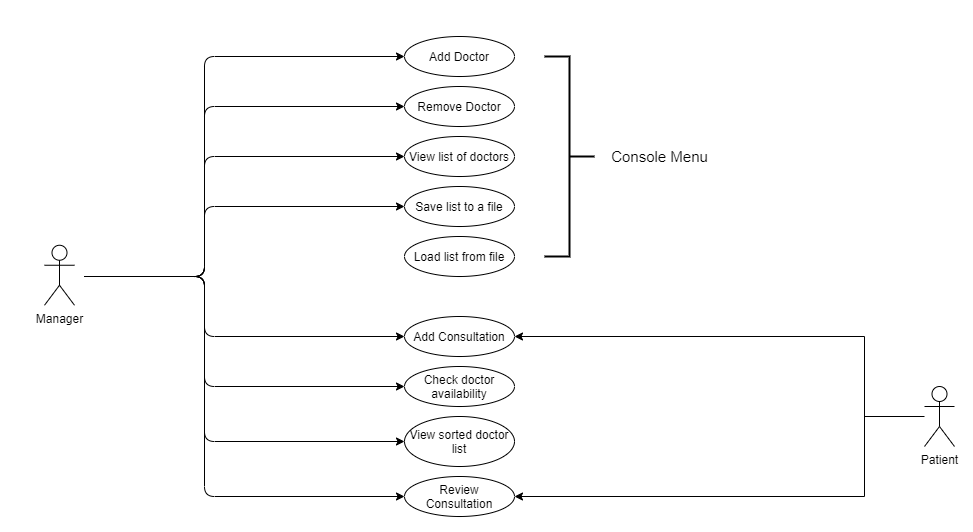

The diagram above was exported from draw.io. Its source (the exported page's mxGraphModel, read from the mxfile embedded in the PNG):
<mxGraphModel dx="2313" dy="846" grid="1" gridSize="10" guides="1" tooltips="1" connect="1" arrows="1" fold="1" page="1" pageScale="1" pageWidth="850" pageHeight="1100" math="0" shadow="0">
  <root>
    <mxCell id="0" />
    <mxCell id="1" parent="0" />
    <mxCell id="JpYYTmzIAgaLDjty1Nfd-5" value="Manager" style="shape=umlActor;verticalLabelPosition=bottom;verticalAlign=top;html=1;" parent="1" vertex="1">
      <mxGeometry x="-10" y="428.75" width="30" height="60" as="geometry" />
    </mxCell>
    <mxCell id="JpYYTmzIAgaLDjty1Nfd-8" value="Add Doctor" style="ellipse;whiteSpace=wrap;html=1;" parent="1" vertex="1">
      <mxGeometry x="350" y="220" width="110" height="40" as="geometry" />
    </mxCell>
    <mxCell id="JpYYTmzIAgaLDjty1Nfd-9" value="Remove Doctor" style="ellipse;whiteSpace=wrap;html=1;" parent="1" vertex="1">
      <mxGeometry x="350" y="270" width="110" height="40" as="geometry" />
    </mxCell>
    <mxCell id="JpYYTmzIAgaLDjty1Nfd-10" value="Load list from file" style="ellipse;whiteSpace=wrap;html=1;" parent="1" vertex="1">
      <mxGeometry x="350" y="420" width="110" height="40" as="geometry" />
    </mxCell>
    <mxCell id="JpYYTmzIAgaLDjty1Nfd-11" value="Save list to a file" style="ellipse;whiteSpace=wrap;html=1;" parent="1" vertex="1">
      <mxGeometry x="350" y="370" width="110" height="40" as="geometry" />
    </mxCell>
    <mxCell id="JpYYTmzIAgaLDjty1Nfd-12" value="View list of doctors" style="ellipse;whiteSpace=wrap;html=1;" parent="1" vertex="1">
      <mxGeometry x="350" y="320" width="110" height="40" as="geometry" />
    </mxCell>
    <mxCell id="cP_fLxLCLm5Kib8_CQHB-5" style="edgeStyle=orthogonalEdgeStyle;rounded=0;orthogonalLoop=1;jettySize=auto;html=1;endArrow=none;endFill=0;startArrow=classic;startFill=1;" edge="1" parent="1" source="JpYYTmzIAgaLDjty1Nfd-15">
      <mxGeometry relative="1" as="geometry">
        <mxPoint x="810" y="640" as="targetPoint" />
      </mxGeometry>
    </mxCell>
    <mxCell id="JpYYTmzIAgaLDjty1Nfd-15" value="Add Consultation" style="ellipse;whiteSpace=wrap;html=1;" parent="1" vertex="1">
      <mxGeometry x="350" y="500" width="110" height="40" as="geometry" />
    </mxCell>
    <mxCell id="cP_fLxLCLm5Kib8_CQHB-9" style="edgeStyle=orthogonalEdgeStyle;rounded=0;orthogonalLoop=1;jettySize=auto;html=1;exitX=1;exitY=0.5;exitDx=0;exitDy=0;startArrow=classic;startFill=1;endArrow=none;endFill=0;" edge="1" parent="1" source="JpYYTmzIAgaLDjty1Nfd-16">
      <mxGeometry relative="1" as="geometry">
        <mxPoint x="810" y="630" as="targetPoint" />
      </mxGeometry>
    </mxCell>
    <mxCell id="JpYYTmzIAgaLDjty1Nfd-16" value="Review Consultation" style="ellipse;whiteSpace=wrap;html=1;" parent="1" vertex="1">
      <mxGeometry x="350" y="660" width="110" height="40" as="geometry" />
    </mxCell>
    <mxCell id="JpYYTmzIAgaLDjty1Nfd-17" value="Check doctor availability" style="ellipse;whiteSpace=wrap;html=1;" parent="1" vertex="1">
      <mxGeometry x="350" y="550" width="110" height="40" as="geometry" />
    </mxCell>
    <mxCell id="JpYYTmzIAgaLDjty1Nfd-18" value="&lt;font style=&quot;font-size: 12px&quot;&gt;View sorted doctor list&lt;/font&gt;" style="ellipse;whiteSpace=wrap;html=1;" parent="1" vertex="1">
      <mxGeometry x="350" y="600" width="110" height="50" as="geometry" />
    </mxCell>
    <mxCell id="JpYYTmzIAgaLDjty1Nfd-21" value="" style="strokeWidth=2;html=1;shape=mxgraph.flowchart.annotation_2;align=left;labelPosition=right;pointerEvents=1;fillColor=none;direction=west;" parent="1" vertex="1">
      <mxGeometry x="490" y="240" width="50" height="200" as="geometry" />
    </mxCell>
    <mxCell id="JpYYTmzIAgaLDjty1Nfd-22" value="&lt;font style=&quot;font-size: 15px&quot;&gt;Console Menu&lt;/font&gt;" style="text;html=1;align=center;verticalAlign=middle;resizable=0;points=[];autosize=1;" parent="1" vertex="1">
      <mxGeometry x="550" y="330" width="110" height="20" as="geometry" />
    </mxCell>
    <mxCell id="JpYYTmzIAgaLDjty1Nfd-27" value="" style="edgeStyle=elbowEdgeStyle;elbow=horizontal;endArrow=classic;html=1;entryX=0;entryY=0.5;entryDx=0;entryDy=0;" parent="1" target="JpYYTmzIAgaLDjty1Nfd-8" edge="1">
      <mxGeometry width="50" height="50" relative="1" as="geometry">
        <mxPoint x="30" y="460" as="sourcePoint" />
        <mxPoint x="80" y="410" as="targetPoint" />
        <Array as="points">
          <mxPoint x="150" y="350" />
        </Array>
      </mxGeometry>
    </mxCell>
    <mxCell id="JpYYTmzIAgaLDjty1Nfd-28" value="" style="edgeStyle=elbowEdgeStyle;elbow=horizontal;endArrow=classic;html=1;entryX=0;entryY=0.5;entryDx=0;entryDy=0;" parent="1" target="JpYYTmzIAgaLDjty1Nfd-12" edge="1">
      <mxGeometry width="50" height="50" relative="1" as="geometry">
        <mxPoint x="30" y="460" as="sourcePoint" />
        <mxPoint x="80" y="410" as="targetPoint" />
        <Array as="points">
          <mxPoint x="150" y="420" />
        </Array>
      </mxGeometry>
    </mxCell>
    <mxCell id="JpYYTmzIAgaLDjty1Nfd-29" value="" style="edgeStyle=elbowEdgeStyle;elbow=horizontal;endArrow=classic;html=1;entryX=0;entryY=0.5;entryDx=0;entryDy=0;" parent="1" target="JpYYTmzIAgaLDjty1Nfd-9" edge="1">
      <mxGeometry width="50" height="50" relative="1" as="geometry">
        <mxPoint x="30" y="460" as="sourcePoint" />
        <mxPoint x="80" y="410" as="targetPoint" />
        <Array as="points">
          <mxPoint x="150" y="340" />
        </Array>
      </mxGeometry>
    </mxCell>
    <mxCell id="JpYYTmzIAgaLDjty1Nfd-30" value="" style="edgeStyle=elbowEdgeStyle;elbow=horizontal;endArrow=classic;html=1;entryX=0;entryY=0.5;entryDx=0;entryDy=0;" parent="1" target="JpYYTmzIAgaLDjty1Nfd-15" edge="1">
      <mxGeometry width="50" height="50" relative="1" as="geometry">
        <mxPoint x="30" y="460" as="sourcePoint" />
        <mxPoint x="80" y="410" as="targetPoint" />
        <Array as="points">
          <mxPoint x="150" y="510" />
        </Array>
      </mxGeometry>
    </mxCell>
    <mxCell id="JpYYTmzIAgaLDjty1Nfd-31" value="" style="edgeStyle=elbowEdgeStyle;elbow=horizontal;endArrow=classic;html=1;entryX=0;entryY=0.5;entryDx=0;entryDy=0;" parent="1" target="JpYYTmzIAgaLDjty1Nfd-11" edge="1">
      <mxGeometry width="50" height="50" relative="1" as="geometry">
        <mxPoint x="30" y="460" as="sourcePoint" />
        <mxPoint x="80" y="410" as="targetPoint" />
        <Array as="points">
          <mxPoint x="150" y="440" />
        </Array>
      </mxGeometry>
    </mxCell>
    <mxCell id="JpYYTmzIAgaLDjty1Nfd-32" value="" style="edgeStyle=elbowEdgeStyle;elbow=horizontal;endArrow=classic;html=1;entryX=0;entryY=0.5;entryDx=0;entryDy=0;" parent="1" target="JpYYTmzIAgaLDjty1Nfd-18" edge="1">
      <mxGeometry width="50" height="50" relative="1" as="geometry">
        <mxPoint x="30" y="460" as="sourcePoint" />
        <mxPoint x="80" y="410" as="targetPoint" />
        <Array as="points">
          <mxPoint x="150" y="540" />
        </Array>
      </mxGeometry>
    </mxCell>
    <mxCell id="JpYYTmzIAgaLDjty1Nfd-33" value="" style="edgeStyle=elbowEdgeStyle;elbow=horizontal;endArrow=classic;html=1;entryX=0;entryY=0.5;entryDx=0;entryDy=0;" parent="1" target="JpYYTmzIAgaLDjty1Nfd-17" edge="1">
      <mxGeometry width="50" height="50" relative="1" as="geometry">
        <mxPoint x="30" y="460" as="sourcePoint" />
        <mxPoint x="80" y="410" as="targetPoint" />
        <Array as="points">
          <mxPoint x="150" y="500" />
        </Array>
      </mxGeometry>
    </mxCell>
    <mxCell id="JpYYTmzIAgaLDjty1Nfd-34" value="" style="edgeStyle=elbowEdgeStyle;elbow=horizontal;endArrow=classic;html=1;" parent="1" target="JpYYTmzIAgaLDjty1Nfd-16" edge="1">
      <mxGeometry width="50" height="50" relative="1" as="geometry">
        <mxPoint x="30" y="460" as="sourcePoint" />
        <mxPoint x="80" y="410" as="targetPoint" />
        <Array as="points">
          <mxPoint x="150" y="490" />
        </Array>
      </mxGeometry>
    </mxCell>
    <mxCell id="cP_fLxLCLm5Kib8_CQHB-7" style="edgeStyle=orthogonalEdgeStyle;rounded=0;orthogonalLoop=1;jettySize=auto;html=1;endArrow=none;endFill=0;" edge="1" parent="1" source="cP_fLxLCLm5Kib8_CQHB-1">
      <mxGeometry relative="1" as="geometry">
        <mxPoint x="810" y="600" as="targetPoint" />
      </mxGeometry>
    </mxCell>
    <mxCell id="cP_fLxLCLm5Kib8_CQHB-1" value="Patient" style="shape=umlActor;verticalLabelPosition=bottom;verticalAlign=top;html=1;" vertex="1" parent="1">
      <mxGeometry x="870" y="570" width="30" height="60" as="geometry" />
    </mxCell>
  </root>
</mxGraphModel>